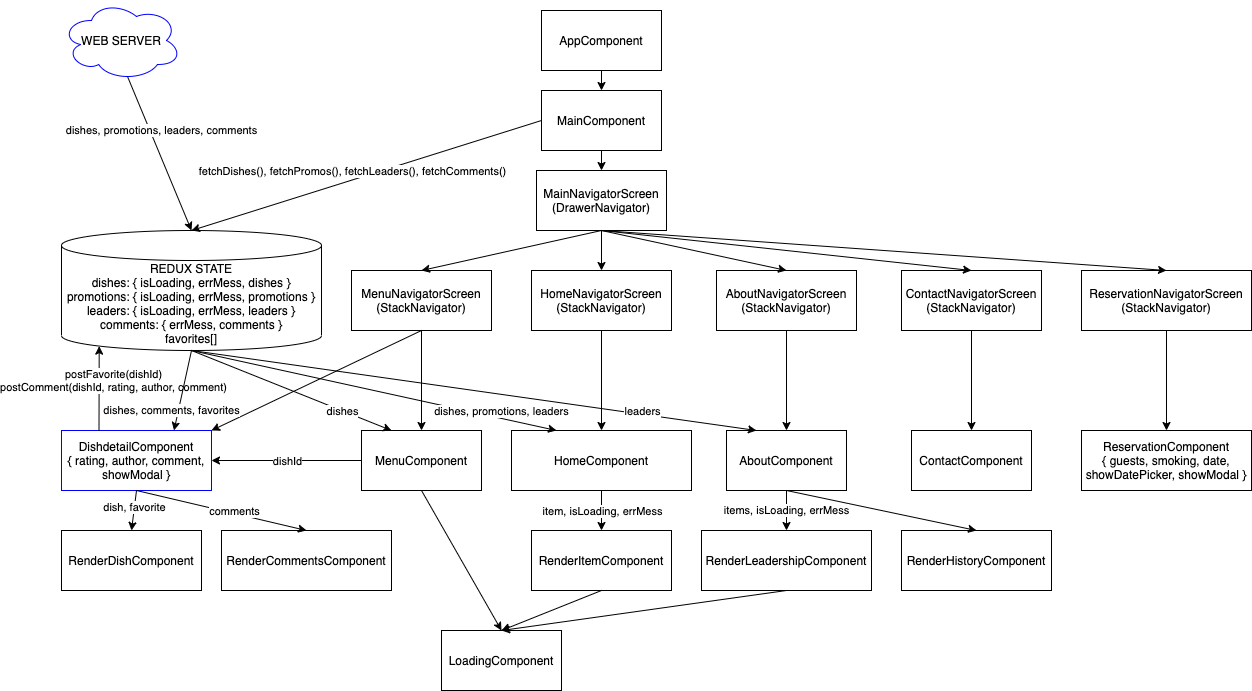

The diagram above was exported from draw.io. Its source (the exported page's mxGraphModel, read from the mxfile embedded in the PNG):
<mxGraphModel dx="1186" dy="617" grid="1" gridSize="10" guides="1" tooltips="1" connect="1" arrows="1" fold="1" page="1" pageScale="1" pageWidth="1400" pageHeight="850" math="0" shadow="0">
  <root>
    <mxCell id="FZjjo4SJb7TIgNdES_hz-0" />
    <mxCell id="FZjjo4SJb7TIgNdES_hz-1" parent="FZjjo4SJb7TIgNdES_hz-0" />
    <mxCell id="-ywigGVqLzi7Bu-RZ_I--0" value="AppComponent" style="rounded=0;whiteSpace=wrap;html=1;" parent="FZjjo4SJb7TIgNdES_hz-1" vertex="1">
      <mxGeometry x="560" y="40" width="120" height="60" as="geometry" />
    </mxCell>
    <mxCell id="-ywigGVqLzi7Bu-RZ_I--1" value="MainComponent" style="rounded=0;whiteSpace=wrap;html=1;" parent="FZjjo4SJb7TIgNdES_hz-1" vertex="1">
      <mxGeometry x="560" y="120" width="120" height="60" as="geometry" />
    </mxCell>
    <mxCell id="-ywigGVqLzi7Bu-RZ_I--2" value="" style="endArrow=classic;html=1;exitX=0.5;exitY=1;exitDx=0;exitDy=0;entryX=0.5;entryY=0;entryDx=0;entryDy=0;" parent="FZjjo4SJb7TIgNdES_hz-1" source="-ywigGVqLzi7Bu-RZ_I--0" target="-ywigGVqLzi7Bu-RZ_I--1" edge="1">
      <mxGeometry width="50" height="50" relative="1" as="geometry">
        <mxPoint x="840" y="320" as="sourcePoint" />
        <mxPoint x="890" y="270" as="targetPoint" />
      </mxGeometry>
    </mxCell>
    <mxCell id="-ywigGVqLzi7Bu-RZ_I--3" value="MenuComponent" style="rounded=0;whiteSpace=wrap;html=1;" parent="FZjjo4SJb7TIgNdES_hz-1" vertex="1">
      <mxGeometry x="380" y="460" width="120" height="60" as="geometry" />
    </mxCell>
    <mxCell id="-ywigGVqLzi7Bu-RZ_I--4" value="" style="endArrow=classic;html=1;exitX=0.5;exitY=1;exitDx=0;exitDy=0;entryX=0.5;entryY=0;entryDx=0;entryDy=0;" parent="FZjjo4SJb7TIgNdES_hz-1" source="-ywigGVqLzi7Bu-RZ_I--10" target="-ywigGVqLzi7Bu-RZ_I--3" edge="1">
      <mxGeometry width="50" height="50" relative="1" as="geometry">
        <mxPoint x="597.5" y="280" as="sourcePoint" />
        <mxPoint x="597.5" y="340" as="targetPoint" />
      </mxGeometry>
    </mxCell>
    <mxCell id="-ywigGVqLzi7Bu-RZ_I--5" value="DishdetailComponent&lt;br&gt;{ rating, author, comment, showModal }" style="rounded=0;whiteSpace=wrap;html=1;strokeColor=#0000FF;" parent="FZjjo4SJb7TIgNdES_hz-1" vertex="1">
      <mxGeometry x="80" y="460" width="150" height="60" as="geometry" />
    </mxCell>
    <mxCell id="-ywigGVqLzi7Bu-RZ_I--6" value="RenderDishComponent" style="rounded=0;whiteSpace=wrap;html=1;" parent="FZjjo4SJb7TIgNdES_hz-1" vertex="1">
      <mxGeometry x="80" y="560" width="140" height="60" as="geometry" />
    </mxCell>
    <mxCell id="-ywigGVqLzi7Bu-RZ_I--7" value="" style="endArrow=classic;html=1;exitX=0.5;exitY=1;exitDx=0;exitDy=0;entryX=0.5;entryY=0;entryDx=0;entryDy=0;" parent="FZjjo4SJb7TIgNdES_hz-1" source="-ywigGVqLzi7Bu-RZ_I--5" target="-ywigGVqLzi7Bu-RZ_I--6" edge="1">
      <mxGeometry width="50" height="50" relative="1" as="geometry">
        <mxPoint x="162.5" y="410" as="sourcePoint" />
        <mxPoint x="162.5" y="470" as="targetPoint" />
      </mxGeometry>
    </mxCell>
    <mxCell id="-ywigGVqLzi7Bu-RZ_I--8" value="dish, favorite" style="edgeLabel;html=1;align=center;verticalAlign=middle;resizable=0;points=[];" parent="-ywigGVqLzi7Bu-RZ_I--7" vertex="1" connectable="0">
      <mxGeometry x="-0.1333" relative="1" as="geometry">
        <mxPoint as="offset" />
      </mxGeometry>
    </mxCell>
    <mxCell id="-ywigGVqLzi7Bu-RZ_I--10" value="MenuNavigatorScreen&lt;br&gt;(StackNavigator)" style="rounded=0;whiteSpace=wrap;html=1;" parent="FZjjo4SJb7TIgNdES_hz-1" vertex="1">
      <mxGeometry x="370" y="300" width="140" height="60" as="geometry" />
    </mxCell>
    <mxCell id="-ywigGVqLzi7Bu-RZ_I--11" value="" style="endArrow=classic;html=1;exitX=0.5;exitY=1;exitDx=0;exitDy=0;entryX=0.5;entryY=0;entryDx=0;entryDy=0;" parent="FZjjo4SJb7TIgNdES_hz-1" source="-ywigGVqLzi7Bu-RZ_I--1" target="-ywigGVqLzi7Bu-RZ_I--14" edge="1">
      <mxGeometry width="50" height="50" relative="1" as="geometry">
        <mxPoint x="740" y="320" as="sourcePoint" />
        <mxPoint x="790" y="270" as="targetPoint" />
      </mxGeometry>
    </mxCell>
    <mxCell id="-ywigGVqLzi7Bu-RZ_I--12" value="" style="endArrow=classic;html=1;entryX=1;entryY=0.5;entryDx=0;entryDy=0;exitX=0;exitY=0.5;exitDx=0;exitDy=0;" parent="FZjjo4SJb7TIgNdES_hz-1" source="-ywigGVqLzi7Bu-RZ_I--3" target="-ywigGVqLzi7Bu-RZ_I--5" edge="1">
      <mxGeometry width="50" height="50" relative="1" as="geometry">
        <mxPoint x="277.5" y="490" as="sourcePoint" />
        <mxPoint x="230" y="490" as="targetPoint" />
      </mxGeometry>
    </mxCell>
    <mxCell id="-ywigGVqLzi7Bu-RZ_I--13" value="dishId" style="edgeLabel;html=1;align=center;verticalAlign=middle;resizable=0;points=[];" parent="-ywigGVqLzi7Bu-RZ_I--12" vertex="1" connectable="0">
      <mxGeometry x="-0.0244" relative="1" as="geometry">
        <mxPoint x="-2" as="offset" />
      </mxGeometry>
    </mxCell>
    <mxCell id="-ywigGVqLzi7Bu-RZ_I--14" value="MainNavigatorScreen&lt;br&gt;(DrawerNavigator)" style="rounded=0;whiteSpace=wrap;html=1;" parent="FZjjo4SJb7TIgNdES_hz-1" vertex="1">
      <mxGeometry x="555" y="200" width="130" height="60" as="geometry" />
    </mxCell>
    <mxCell id="-ywigGVqLzi7Bu-RZ_I--15" value="HomeNavigatorScreen&lt;br&gt;(StackNavigator)" style="rounded=0;whiteSpace=wrap;html=1;" parent="FZjjo4SJb7TIgNdES_hz-1" vertex="1">
      <mxGeometry x="550" y="300" width="140" height="60" as="geometry" />
    </mxCell>
    <mxCell id="-ywigGVqLzi7Bu-RZ_I--16" value="" style="endArrow=classic;html=1;entryX=0.5;entryY=0;entryDx=0;entryDy=0;exitX=0.5;exitY=1;exitDx=0;exitDy=0;" parent="FZjjo4SJb7TIgNdES_hz-1" source="-ywigGVqLzi7Bu-RZ_I--14" target="-ywigGVqLzi7Bu-RZ_I--15" edge="1">
      <mxGeometry width="50" height="50" relative="1" as="geometry">
        <mxPoint x="620" y="270" as="sourcePoint" />
        <mxPoint x="400" y="330" as="targetPoint" />
      </mxGeometry>
    </mxCell>
    <mxCell id="-ywigGVqLzi7Bu-RZ_I--17" value="" style="endArrow=classic;html=1;exitX=0.5;exitY=1;exitDx=0;exitDy=0;entryX=0.5;entryY=0;entryDx=0;entryDy=0;" parent="FZjjo4SJb7TIgNdES_hz-1" source="-ywigGVqLzi7Bu-RZ_I--14" target="-ywigGVqLzi7Bu-RZ_I--10" edge="1">
      <mxGeometry width="50" height="50" relative="1" as="geometry">
        <mxPoint x="340" y="380" as="sourcePoint" />
        <mxPoint x="390" y="330" as="targetPoint" />
      </mxGeometry>
    </mxCell>
    <mxCell id="-ywigGVqLzi7Bu-RZ_I--18" value="HomeComponent" style="rounded=0;whiteSpace=wrap;html=1;" parent="FZjjo4SJb7TIgNdES_hz-1" vertex="1">
      <mxGeometry x="530" y="460" width="180" height="60" as="geometry" />
    </mxCell>
    <mxCell id="-ywigGVqLzi7Bu-RZ_I--19" value="" style="endArrow=classic;html=1;exitX=0.5;exitY=1;exitDx=0;exitDy=0;entryX=0.5;entryY=0;entryDx=0;entryDy=0;" parent="FZjjo4SJb7TIgNdES_hz-1" source="-ywigGVqLzi7Bu-RZ_I--15" target="-ywigGVqLzi7Bu-RZ_I--18" edge="1">
      <mxGeometry width="50" height="50" relative="1" as="geometry">
        <mxPoint x="710" y="380" as="sourcePoint" />
        <mxPoint x="760" y="330" as="targetPoint" />
      </mxGeometry>
    </mxCell>
    <mxCell id="-ywigGVqLzi7Bu-RZ_I--20" value="RenderItemComponent" style="rounded=0;whiteSpace=wrap;html=1;" parent="FZjjo4SJb7TIgNdES_hz-1" vertex="1">
      <mxGeometry x="550" y="560" width="140" height="60" as="geometry" />
    </mxCell>
    <mxCell id="-ywigGVqLzi7Bu-RZ_I--21" value="" style="endArrow=classic;html=1;exitX=0.5;exitY=1;exitDx=0;exitDy=0;entryX=0.5;entryY=0;entryDx=0;entryDy=0;" parent="FZjjo4SJb7TIgNdES_hz-1" source="-ywigGVqLzi7Bu-RZ_I--18" target="-ywigGVqLzi7Bu-RZ_I--20" edge="1">
      <mxGeometry width="50" height="50" relative="1" as="geometry">
        <mxPoint x="620" y="430" as="sourcePoint" />
        <mxPoint x="620" y="470" as="targetPoint" />
      </mxGeometry>
    </mxCell>
    <mxCell id="-ywigGVqLzi7Bu-RZ_I--22" value="item, isLoading, errMess" style="edgeLabel;html=1;align=center;verticalAlign=middle;resizable=0;points=[];" parent="-ywigGVqLzi7Bu-RZ_I--21" vertex="1" connectable="0">
      <mxGeometry x="-0.25" y="-2" relative="1" as="geometry">
        <mxPoint x="2" y="5" as="offset" />
      </mxGeometry>
    </mxCell>
    <mxCell id="-ywigGVqLzi7Bu-RZ_I--23" value="AboutNavigatorScreen&lt;br&gt;(StackNavigator)" style="rounded=0;whiteSpace=wrap;html=1;" parent="FZjjo4SJb7TIgNdES_hz-1" vertex="1">
      <mxGeometry x="735" y="300" width="140" height="60" as="geometry" />
    </mxCell>
    <mxCell id="-ywigGVqLzi7Bu-RZ_I--24" value="ContactNavigatorScreen&lt;br&gt;(StackNavigator)" style="rounded=0;whiteSpace=wrap;html=1;" parent="FZjjo4SJb7TIgNdES_hz-1" vertex="1">
      <mxGeometry x="920" y="300" width="140" height="60" as="geometry" />
    </mxCell>
    <mxCell id="-ywigGVqLzi7Bu-RZ_I--25" value="ContactComponent" style="rounded=0;whiteSpace=wrap;html=1;" parent="FZjjo4SJb7TIgNdES_hz-1" vertex="1">
      <mxGeometry x="930" y="460" width="120" height="60" as="geometry" />
    </mxCell>
    <mxCell id="-ywigGVqLzi7Bu-RZ_I--26" value="" style="endArrow=classic;html=1;exitX=0.5;exitY=1;exitDx=0;exitDy=0;" parent="FZjjo4SJb7TIgNdES_hz-1" source="-ywigGVqLzi7Bu-RZ_I--24" target="-ywigGVqLzi7Bu-RZ_I--25" edge="1">
      <mxGeometry width="50" height="50" relative="1" as="geometry">
        <mxPoint x="810" y="370" as="sourcePoint" />
        <mxPoint x="810" y="410" as="targetPoint" />
      </mxGeometry>
    </mxCell>
    <mxCell id="-ywigGVqLzi7Bu-RZ_I--27" value="" style="endArrow=classic;html=1;entryX=0.5;entryY=0;entryDx=0;entryDy=0;exitX=0.5;exitY=1;exitDx=0;exitDy=0;" parent="FZjjo4SJb7TIgNdES_hz-1" source="-ywigGVqLzi7Bu-RZ_I--14" target="-ywigGVqLzi7Bu-RZ_I--24" edge="1">
      <mxGeometry width="50" height="50" relative="1" as="geometry">
        <mxPoint x="640" y="270" as="sourcePoint" />
        <mxPoint x="640" y="310" as="targetPoint" />
      </mxGeometry>
    </mxCell>
    <mxCell id="-ywigGVqLzi7Bu-RZ_I--28" value="" style="endArrow=classic;html=1;entryX=0.5;entryY=0;entryDx=0;entryDy=0;exitX=0.5;exitY=1;exitDx=0;exitDy=0;" parent="FZjjo4SJb7TIgNdES_hz-1" source="-ywigGVqLzi7Bu-RZ_I--14" target="-ywigGVqLzi7Bu-RZ_I--23" edge="1">
      <mxGeometry width="50" height="50" relative="1" as="geometry">
        <mxPoint x="650" y="280" as="sourcePoint" />
        <mxPoint x="650" y="320" as="targetPoint" />
      </mxGeometry>
    </mxCell>
    <mxCell id="-ywigGVqLzi7Bu-RZ_I--29" value="RenderHistoryComponent" style="rounded=0;whiteSpace=wrap;html=1;" parent="FZjjo4SJb7TIgNdES_hz-1" vertex="1">
      <mxGeometry x="920" y="560" width="150" height="60" as="geometry" />
    </mxCell>
    <mxCell id="-ywigGVqLzi7Bu-RZ_I--30" value="RenderLeadershipComponent" style="rounded=0;whiteSpace=wrap;html=1;" parent="FZjjo4SJb7TIgNdES_hz-1" vertex="1">
      <mxGeometry x="720" y="560" width="170" height="60" as="geometry" />
    </mxCell>
    <mxCell id="-ywigGVqLzi7Bu-RZ_I--31" value="" style="endArrow=classic;html=1;exitX=0.5;exitY=1;exitDx=0;exitDy=0;entryX=0.5;entryY=0;entryDx=0;entryDy=0;" parent="FZjjo4SJb7TIgNdES_hz-1" source="-ywigGVqLzi7Bu-RZ_I--33" target="-ywigGVqLzi7Bu-RZ_I--29" edge="1">
      <mxGeometry width="50" height="50" relative="1" as="geometry">
        <mxPoint x="640" y="340" as="sourcePoint" />
        <mxPoint x="900" y="550" as="targetPoint" />
      </mxGeometry>
    </mxCell>
    <mxCell id="-ywigGVqLzi7Bu-RZ_I--32" value="items, isLoading, errMess" style="endArrow=classic;html=1;exitX=0.5;exitY=1;exitDx=0;exitDy=0;entryX=0.5;entryY=0;entryDx=0;entryDy=0;" parent="FZjjo4SJb7TIgNdES_hz-1" source="-ywigGVqLzi7Bu-RZ_I--33" target="-ywigGVqLzi7Bu-RZ_I--30" edge="1">
      <mxGeometry width="50" height="50" relative="1" as="geometry">
        <mxPoint x="640" y="340" as="sourcePoint" />
        <mxPoint x="640" y="380" as="targetPoint" />
      </mxGeometry>
    </mxCell>
    <mxCell id="-ywigGVqLzi7Bu-RZ_I--33" value="AboutComponent" style="rounded=0;whiteSpace=wrap;html=1;" parent="FZjjo4SJb7TIgNdES_hz-1" vertex="1">
      <mxGeometry x="745" y="460" width="120" height="60" as="geometry" />
    </mxCell>
    <mxCell id="-ywigGVqLzi7Bu-RZ_I--34" value="" style="endArrow=classic;html=1;exitX=0.5;exitY=1;exitDx=0;exitDy=0;entryX=0.5;entryY=0;entryDx=0;entryDy=0;" parent="FZjjo4SJb7TIgNdES_hz-1" source="-ywigGVqLzi7Bu-RZ_I--23" target="-ywigGVqLzi7Bu-RZ_I--33" edge="1">
      <mxGeometry width="50" height="50" relative="1" as="geometry">
        <mxPoint x="815" y="470" as="sourcePoint" />
        <mxPoint x="815" y="510" as="targetPoint" />
      </mxGeometry>
    </mxCell>
    <mxCell id="-ywigGVqLzi7Bu-RZ_I--35" value="&lt;span&gt;REDUX STATE&lt;br&gt;dishes: {&amp;nbsp;&lt;/span&gt;isLoading, errMess, dishes }&lt;br&gt;&lt;span&gt;promotions: {&amp;nbsp;&lt;/span&gt;isLoading, errMess, promotions }&lt;br&gt;&lt;span&gt;leaders: { isLoading, errMess, leaders }&lt;br&gt;comments: { errMess, comments }&lt;br&gt;favorites[]&lt;br&gt;&lt;/span&gt;" style="shape=cylinder3;whiteSpace=wrap;html=1;boundedLbl=1;backgroundOutline=1;size=15;" parent="FZjjo4SJb7TIgNdES_hz-1" vertex="1">
      <mxGeometry x="80" y="260" width="260" height="120" as="geometry" />
    </mxCell>
    <mxCell id="-ywigGVqLzi7Bu-RZ_I--40" value="" style="endArrow=classic;html=1;exitX=0.5;exitY=1;exitDx=0;exitDy=0;exitPerimeter=0;entryX=0.25;entryY=0;entryDx=0;entryDy=0;" parent="FZjjo4SJb7TIgNdES_hz-1" source="-ywigGVqLzi7Bu-RZ_I--35" target="-ywigGVqLzi7Bu-RZ_I--18" edge="1">
      <mxGeometry width="50" height="50" relative="1" as="geometry">
        <mxPoint x="402.29999999999995" y="280.65" as="sourcePoint" />
        <mxPoint x="740" y="470" as="targetPoint" />
      </mxGeometry>
    </mxCell>
    <mxCell id="-ywigGVqLzi7Bu-RZ_I--41" value="dishes, promotions, leaders" style="edgeLabel;html=1;align=center;verticalAlign=middle;resizable=0;points=[];" parent="-ywigGVqLzi7Bu-RZ_I--40" vertex="1" connectable="0">
      <mxGeometry x="0.3862" relative="1" as="geometry">
        <mxPoint x="56.98" y="4.94" as="offset" />
      </mxGeometry>
    </mxCell>
    <mxCell id="-ywigGVqLzi7Bu-RZ_I--42" value="" style="endArrow=classic;html=1;exitX=0.5;exitY=1;exitDx=0;exitDy=0;exitPerimeter=0;entryX=0.25;entryY=0;entryDx=0;entryDy=0;" parent="FZjjo4SJb7TIgNdES_hz-1" source="-ywigGVqLzi7Bu-RZ_I--35" target="-ywigGVqLzi7Bu-RZ_I--33" edge="1">
      <mxGeometry width="50" height="50" relative="1" as="geometry">
        <mxPoint x="440" y="270" as="sourcePoint" />
        <mxPoint x="740" y="470" as="targetPoint" />
      </mxGeometry>
    </mxCell>
    <mxCell id="-ywigGVqLzi7Bu-RZ_I--43" value="leaders" style="edgeLabel;html=1;align=center;verticalAlign=middle;resizable=0;points=[];" parent="-ywigGVqLzi7Bu-RZ_I--42" vertex="1" connectable="0">
      <mxGeometry x="0.1712" y="1" relative="1" as="geometry">
        <mxPoint x="119.16" y="14.17" as="offset" />
      </mxGeometry>
    </mxCell>
    <mxCell id="-ywigGVqLzi7Bu-RZ_I--44" value="RenderCommentsComponent" style="rounded=0;whiteSpace=wrap;html=1;" parent="FZjjo4SJb7TIgNdES_hz-1" vertex="1">
      <mxGeometry x="240" y="560" width="170" height="60" as="geometry" />
    </mxCell>
    <mxCell id="-ywigGVqLzi7Bu-RZ_I--45" value="" style="endArrow=classic;html=1;exitX=0.5;exitY=1;exitDx=0;exitDy=0;entryX=0.5;entryY=0;entryDx=0;entryDy=0;" parent="FZjjo4SJb7TIgNdES_hz-1" source="-ywigGVqLzi7Bu-RZ_I--5" target="-ywigGVqLzi7Bu-RZ_I--44" edge="1">
      <mxGeometry width="50" height="50" relative="1" as="geometry">
        <mxPoint x="280" y="490" as="sourcePoint" />
        <mxPoint x="330" y="440" as="targetPoint" />
      </mxGeometry>
    </mxCell>
    <mxCell id="-ywigGVqLzi7Bu-RZ_I--46" value="comments" style="edgeLabel;html=1;align=center;verticalAlign=middle;resizable=0;points=[];" parent="-ywigGVqLzi7Bu-RZ_I--45" vertex="1" connectable="0">
      <mxGeometry x="-0.1324" relative="1" as="geometry">
        <mxPoint x="23.96" y="2.62" as="offset" />
      </mxGeometry>
    </mxCell>
    <mxCell id="-ywigGVqLzi7Bu-RZ_I--51" value="LoadingComponent" style="rounded=0;whiteSpace=wrap;html=1;" parent="FZjjo4SJb7TIgNdES_hz-1" vertex="1">
      <mxGeometry x="460" y="660" width="120" height="60" as="geometry" />
    </mxCell>
    <mxCell id="-ywigGVqLzi7Bu-RZ_I--52" value="" style="endArrow=classic;html=1;exitX=0.5;exitY=1;exitDx=0;exitDy=0;entryX=0.5;entryY=0;entryDx=0;entryDy=0;" parent="FZjjo4SJb7TIgNdES_hz-1" source="-ywigGVqLzi7Bu-RZ_I--3" target="-ywigGVqLzi7Bu-RZ_I--51" edge="1">
      <mxGeometry width="50" height="50" relative="1" as="geometry">
        <mxPoint x="600" y="470" as="sourcePoint" />
        <mxPoint x="650" y="420" as="targetPoint" />
      </mxGeometry>
    </mxCell>
    <mxCell id="-ywigGVqLzi7Bu-RZ_I--53" value="" style="endArrow=classic;html=1;exitX=0.5;exitY=1;exitDx=0;exitDy=0;entryX=0.5;entryY=0;entryDx=0;entryDy=0;" parent="FZjjo4SJb7TIgNdES_hz-1" source="-ywigGVqLzi7Bu-RZ_I--20" target="-ywigGVqLzi7Bu-RZ_I--51" edge="1">
      <mxGeometry width="50" height="50" relative="1" as="geometry">
        <mxPoint x="600" y="470" as="sourcePoint" />
        <mxPoint x="650" y="420" as="targetPoint" />
      </mxGeometry>
    </mxCell>
    <mxCell id="-ywigGVqLzi7Bu-RZ_I--54" value="" style="endArrow=classic;html=1;exitX=0.5;exitY=1;exitDx=0;exitDy=0;entryX=0.5;entryY=0;entryDx=0;entryDy=0;" parent="FZjjo4SJb7TIgNdES_hz-1" source="-ywigGVqLzi7Bu-RZ_I--30" target="-ywigGVqLzi7Bu-RZ_I--51" edge="1">
      <mxGeometry width="50" height="50" relative="1" as="geometry">
        <mxPoint x="600" y="470" as="sourcePoint" />
        <mxPoint x="650" y="420" as="targetPoint" />
      </mxGeometry>
    </mxCell>
    <mxCell id="-ywigGVqLzi7Bu-RZ_I--55" value="ReservationNavigatorScreen&lt;br&gt;(StackNavigator)" style="rounded=0;whiteSpace=wrap;html=1;" parent="FZjjo4SJb7TIgNdES_hz-1" vertex="1">
      <mxGeometry x="1100" y="300" width="170" height="60" as="geometry" />
    </mxCell>
    <mxCell id="-ywigGVqLzi7Bu-RZ_I--56" value="ReservationComponent&lt;br&gt;{ guests, smoking, date, showDatePicker, showModal }" style="rounded=0;whiteSpace=wrap;html=1;" parent="FZjjo4SJb7TIgNdES_hz-1" vertex="1">
      <mxGeometry x="1100" y="460" width="170" height="60" as="geometry" />
    </mxCell>
    <mxCell id="-ywigGVqLzi7Bu-RZ_I--57" value="" style="endArrow=classic;html=1;exitX=0.5;exitY=1;exitDx=0;exitDy=0;" parent="FZjjo4SJb7TIgNdES_hz-1" source="-ywigGVqLzi7Bu-RZ_I--55" target="-ywigGVqLzi7Bu-RZ_I--56" edge="1">
      <mxGeometry width="50" height="50" relative="1" as="geometry">
        <mxPoint x="990" y="370" as="sourcePoint" />
        <mxPoint x="990" y="410" as="targetPoint" />
      </mxGeometry>
    </mxCell>
    <mxCell id="-ywigGVqLzi7Bu-RZ_I--58" value="" style="endArrow=classic;html=1;exitX=0.5;exitY=1;exitDx=0;exitDy=0;entryX=0.5;entryY=0;entryDx=0;entryDy=0;" parent="FZjjo4SJb7TIgNdES_hz-1" source="-ywigGVqLzi7Bu-RZ_I--14" target="-ywigGVqLzi7Bu-RZ_I--55" edge="1">
      <mxGeometry width="50" height="50" relative="1" as="geometry">
        <mxPoint x="940" y="210" as="sourcePoint" />
        <mxPoint x="990" y="160" as="targetPoint" />
      </mxGeometry>
    </mxCell>
    <mxCell id="jQGo0q_rIX8dvvxlKG10-0" value="WEB SERVER" style="ellipse;shape=cloud;whiteSpace=wrap;html=1;strokeColor=#0000FF;" vertex="1" parent="FZjjo4SJb7TIgNdES_hz-1">
      <mxGeometry x="80" y="30" width="120" height="80" as="geometry" />
    </mxCell>
    <mxCell id="jQGo0q_rIX8dvvxlKG10-1" value="dishes, promotions, leaders, comments" style="endArrow=classic;html=1;entryX=0.5;entryY=0;entryDx=0;entryDy=0;entryPerimeter=0;exitX=0.55;exitY=0.95;exitDx=0;exitDy=0;exitPerimeter=0;" edge="1" parent="FZjjo4SJb7TIgNdES_hz-1" source="jQGo0q_rIX8dvvxlKG10-0" target="-ywigGVqLzi7Bu-RZ_I--35">
      <mxGeometry x="-0.2455" y="11" width="50" height="50" relative="1" as="geometry">
        <mxPoint x="140" y="120" as="sourcePoint" />
        <mxPoint x="210" y="260" as="targetPoint" />
        <mxPoint as="offset" />
      </mxGeometry>
    </mxCell>
    <mxCell id="jQGo0q_rIX8dvvxlKG10-2" value="" style="endArrow=classic;html=1;exitX=0;exitY=0.5;exitDx=0;exitDy=0;entryX=0.5;entryY=0;entryDx=0;entryDy=0;entryPerimeter=0;" edge="1" parent="FZjjo4SJb7TIgNdES_hz-1" source="-ywigGVqLzi7Bu-RZ_I--1" target="-ywigGVqLzi7Bu-RZ_I--35">
      <mxGeometry width="50" height="50" relative="1" as="geometry">
        <mxPoint x="460" y="140" as="sourcePoint" />
        <mxPoint x="210" y="260" as="targetPoint" />
      </mxGeometry>
    </mxCell>
    <mxCell id="jQGo0q_rIX8dvvxlKG10-3" value="fetchDishes(), fetchPromos(),&amp;nbsp;fetchLeaders(),&amp;nbsp;fetchComments()" style="edgeLabel;html=1;align=center;verticalAlign=middle;resizable=0;points=[];" vertex="1" connectable="0" parent="jQGo0q_rIX8dvvxlKG10-2">
      <mxGeometry x="0.212" relative="1" as="geometry">
        <mxPoint x="21.79" y="-16.56" as="offset" />
      </mxGeometry>
    </mxCell>
    <mxCell id="9D_MJQZEzK80sAQWGeBF-0" value="" style="endArrow=classic;html=1;exitX=0.5;exitY=1;exitDx=0;exitDy=0;entryX=1;entryY=0;entryDx=0;entryDy=0;" edge="1" parent="FZjjo4SJb7TIgNdES_hz-1" source="-ywigGVqLzi7Bu-RZ_I--10" target="-ywigGVqLzi7Bu-RZ_I--5">
      <mxGeometry width="50" height="50" relative="1" as="geometry">
        <mxPoint x="440" y="360" as="sourcePoint" />
        <mxPoint x="220" y="460" as="targetPoint" />
      </mxGeometry>
    </mxCell>
    <mxCell id="9D_MJQZEzK80sAQWGeBF-1" value="" style="endArrow=classic;html=1;exitX=0.25;exitY=0;exitDx=0;exitDy=0;entryX=0.145;entryY=1;entryDx=0;entryDy=-4.35;entryPerimeter=0;" edge="1" parent="FZjjo4SJb7TIgNdES_hz-1" source="-ywigGVqLzi7Bu-RZ_I--5" target="-ywigGVqLzi7Bu-RZ_I--35">
      <mxGeometry width="50" height="50" relative="1" as="geometry">
        <mxPoint x="118" y="460" as="sourcePoint" />
        <mxPoint x="117.70000000000005" y="375.65" as="targetPoint" />
      </mxGeometry>
    </mxCell>
    <mxCell id="9D_MJQZEzK80sAQWGeBF-2" value="postFavorite(dishId)&lt;br&gt;postComment(dishId, rating, author, comment)" style="edgeLabel;html=1;align=center;verticalAlign=middle;resizable=0;points=[];" vertex="1" connectable="0" parent="9D_MJQZEzK80sAQWGeBF-1">
      <mxGeometry x="-0.5656" y="1" relative="1" as="geometry">
        <mxPoint x="15.41" y="-32" as="offset" />
      </mxGeometry>
    </mxCell>
    <mxCell id="9D_MJQZEzK80sAQWGeBF-3" value="" style="endArrow=classic;html=1;entryX=0.75;entryY=0;entryDx=0;entryDy=0;exitX=0.5;exitY=1;exitDx=0;exitDy=0;exitPerimeter=0;" edge="1" parent="FZjjo4SJb7TIgNdES_hz-1" source="-ywigGVqLzi7Bu-RZ_I--35" target="-ywigGVqLzi7Bu-RZ_I--5">
      <mxGeometry width="50" height="50" relative="1" as="geometry">
        <mxPoint x="210" y="380" as="sourcePoint" />
        <mxPoint x="185" y="460" as="targetPoint" />
      </mxGeometry>
    </mxCell>
    <mxCell id="9D_MJQZEzK80sAQWGeBF-4" value="dishes, comments, favorites" style="edgeLabel;html=1;align=center;verticalAlign=middle;resizable=0;points=[];" vertex="1" connectable="0" parent="9D_MJQZEzK80sAQWGeBF-3">
      <mxGeometry x="-0.0166" y="1" relative="1" as="geometry">
        <mxPoint x="-12.43" y="20.71" as="offset" />
      </mxGeometry>
    </mxCell>
    <mxCell id="vq4ZrelCVTjlYC3276aB-0" value="" style="endArrow=classic;html=1;exitX=0.5;exitY=1;exitDx=0;exitDy=0;exitPerimeter=0;entryX=0.25;entryY=0;entryDx=0;entryDy=0;" edge="1" parent="FZjjo4SJb7TIgNdES_hz-1" source="-ywigGVqLzi7Bu-RZ_I--35" target="-ywigGVqLzi7Bu-RZ_I--3">
      <mxGeometry width="50" height="50" relative="1" as="geometry">
        <mxPoint x="210" y="380" as="sourcePoint" />
        <mxPoint x="410" y="460" as="targetPoint" />
      </mxGeometry>
    </mxCell>
    <mxCell id="vq4ZrelCVTjlYC3276aB-1" value="dishes" style="edgeLabel;html=1;align=center;verticalAlign=middle;resizable=0;points=[];" vertex="1" connectable="0" parent="vq4ZrelCVTjlYC3276aB-0">
      <mxGeometry x="0.221" relative="1" as="geometry">
        <mxPoint x="28.27" y="11.61" as="offset" />
      </mxGeometry>
    </mxCell>
  </root>
</mxGraphModel>